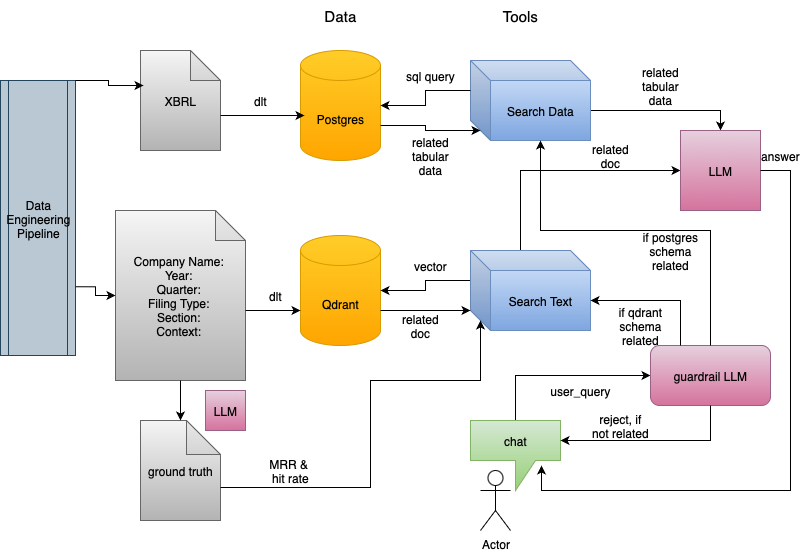

The diagram above was exported from draw.io. Its source (the exported page's mxGraphModel, read from the mxfile embedded in the PNG):
<mxGraphModel dx="946" dy="551" grid="1" gridSize="10" guides="1" tooltips="1" connect="1" arrows="1" fold="1" page="1" pageScale="1" pageWidth="850" pageHeight="1100" math="0" shadow="0">
  <root>
    <mxCell id="0" />
    <mxCell id="1" parent="0" />
    <mxCell id="1K-YQxcL1oL9MdZPrGHK-2" value="Company Name:&amp;nbsp;&lt;div&gt;Year:&amp;nbsp;&lt;/div&gt;&lt;div&gt;Quarter:&amp;nbsp;&lt;/div&gt;&lt;div&gt;Filing Type:&amp;nbsp;&lt;/div&gt;&lt;div&gt;Section:&amp;nbsp;&lt;/div&gt;&lt;div&gt;Context:&amp;nbsp;&lt;/div&gt;" style="shape=note;whiteSpace=wrap;html=1;backgroundOutline=1;darkOpacity=0.05;fillColor=#f5f5f5;gradientColor=#b3b3b3;strokeColor=#666666;" parent="1" vertex="1">
      <mxGeometry x="135" y="240" width="130" height="170" as="geometry" />
    </mxCell>
    <mxCell id="1K-YQxcL1oL9MdZPrGHK-3" value="Qdrant" style="shape=cylinder3;whiteSpace=wrap;html=1;boundedLbl=1;backgroundOutline=1;size=15;fillColor=#ffcd28;gradientColor=#ffa500;strokeColor=#d79b00;" parent="1" vertex="1">
      <mxGeometry x="320" y="265" width="80" height="110" as="geometry" />
    </mxCell>
    <mxCell id="1K-YQxcL1oL9MdZPrGHK-20" style="edgeStyle=orthogonalEdgeStyle;rounded=0;orthogonalLoop=1;jettySize=auto;html=1;exitX=0;exitY=0;exitDx=0;exitDy=30;exitPerimeter=0;" parent="1" source="1K-YQxcL1oL9MdZPrGHK-4" target="1K-YQxcL1oL9MdZPrGHK-3" edge="1">
      <mxGeometry relative="1" as="geometry" />
    </mxCell>
    <mxCell id="1K-YQxcL1oL9MdZPrGHK-34" style="edgeStyle=orthogonalEdgeStyle;rounded=0;orthogonalLoop=1;jettySize=auto;html=1;exitX=0;exitY=0;exitDx=50;exitDy=0;exitPerimeter=0;entryX=0;entryY=0.5;entryDx=0;entryDy=0;" parent="1" source="1K-YQxcL1oL9MdZPrGHK-4" target="1K-YQxcL1oL9MdZPrGHK-28" edge="1">
      <mxGeometry relative="1" as="geometry" />
    </mxCell>
    <mxCell id="1K-YQxcL1oL9MdZPrGHK-4" value="Search Text" style="shape=cube;whiteSpace=wrap;html=1;boundedLbl=1;backgroundOutline=1;darkOpacity=0.05;darkOpacity2=0.1;fillColor=#dae8fc;gradientColor=#7ea6e0;strokeColor=#6c8ebf;" parent="1" vertex="1">
      <mxGeometry x="490" y="280" width="120" height="80" as="geometry" />
    </mxCell>
    <mxCell id="1K-YQxcL1oL9MdZPrGHK-5" value="Postgres" style="shape=cylinder3;whiteSpace=wrap;html=1;boundedLbl=1;backgroundOutline=1;size=15;fillColor=#ffcd28;gradientColor=#ffa500;strokeColor=#d79b00;" parent="1" vertex="1">
      <mxGeometry x="320" y="80" width="80" height="110" as="geometry" />
    </mxCell>
    <mxCell id="wzPr9KLLl-hmIyW5eggN-7" style="edgeStyle=orthogonalEdgeStyle;rounded=0;orthogonalLoop=1;jettySize=auto;html=1;exitX=0;exitY=0;exitDx=120;exitDy=50;exitPerimeter=0;entryX=0.5;entryY=0;entryDx=0;entryDy=0;" edge="1" parent="1" source="1K-YQxcL1oL9MdZPrGHK-6" target="1K-YQxcL1oL9MdZPrGHK-28">
      <mxGeometry relative="1" as="geometry" />
    </mxCell>
    <mxCell id="1K-YQxcL1oL9MdZPrGHK-6" value="Search Data" style="shape=cube;whiteSpace=wrap;html=1;boundedLbl=1;backgroundOutline=1;darkOpacity=0.05;darkOpacity2=0.1;fillColor=#dae8fc;gradientColor=#7ea6e0;strokeColor=#6c8ebf;" parent="1" vertex="1">
      <mxGeometry x="490" y="90" width="120" height="80" as="geometry" />
    </mxCell>
    <mxCell id="1K-YQxcL1oL9MdZPrGHK-7" value="XBRL" style="shape=note;whiteSpace=wrap;html=1;backgroundOutline=1;darkOpacity=0.05;fillColor=#f5f5f5;gradientColor=#b3b3b3;strokeColor=#666666;" parent="1" vertex="1">
      <mxGeometry x="160" y="80" width="80" height="100" as="geometry" />
    </mxCell>
    <mxCell id="1K-YQxcL1oL9MdZPrGHK-8" value="Tools" style="text;html=1;align=center;verticalAlign=middle;whiteSpace=wrap;rounded=0;fontSize=15;" parent="1" vertex="1">
      <mxGeometry x="510" y="30" width="60" height="30" as="geometry" />
    </mxCell>
    <mxCell id="1K-YQxcL1oL9MdZPrGHK-9" value="Data" style="text;html=1;align=center;verticalAlign=middle;whiteSpace=wrap;rounded=0;fontSize=15;" parent="1" vertex="1">
      <mxGeometry x="330" y="30" width="60" height="30" as="geometry" />
    </mxCell>
    <mxCell id="1K-YQxcL1oL9MdZPrGHK-10" value="Data Engineering Pipeline" style="shape=process;whiteSpace=wrap;html=1;backgroundOutline=1;fillColor=#bac8d3;strokeColor=#23445d;" parent="1" vertex="1">
      <mxGeometry x="20" y="110" width="75" height="275" as="geometry" />
    </mxCell>
    <mxCell id="1K-YQxcL1oL9MdZPrGHK-11" value="ground truth" style="shape=note;whiteSpace=wrap;html=1;backgroundOutline=1;darkOpacity=0.05;size=34;fillColor=#f5f5f5;gradientColor=#b3b3b3;strokeColor=#666666;" parent="1" vertex="1">
      <mxGeometry x="160" y="450" width="80" height="100" as="geometry" />
    </mxCell>
    <mxCell id="1K-YQxcL1oL9MdZPrGHK-12" style="edgeStyle=orthogonalEdgeStyle;rounded=0;orthogonalLoop=1;jettySize=auto;html=1;exitX=1;exitY=0;exitDx=0;exitDy=0;entryX=0.038;entryY=0.35;entryDx=0;entryDy=0;entryPerimeter=0;" parent="1" source="1K-YQxcL1oL9MdZPrGHK-10" target="1K-YQxcL1oL9MdZPrGHK-7" edge="1">
      <mxGeometry relative="1" as="geometry">
        <Array as="points">
          <mxPoint x="128" y="110" />
          <mxPoint x="128" y="115" />
        </Array>
      </mxGeometry>
    </mxCell>
    <mxCell id="1K-YQxcL1oL9MdZPrGHK-13" style="edgeStyle=orthogonalEdgeStyle;rounded=0;orthogonalLoop=1;jettySize=auto;html=1;exitX=1;exitY=0.75;exitDx=0;exitDy=0;entryX=0;entryY=0.5;entryDx=0;entryDy=0;entryPerimeter=0;" parent="1" source="1K-YQxcL1oL9MdZPrGHK-10" target="1K-YQxcL1oL9MdZPrGHK-2" edge="1">
      <mxGeometry relative="1" as="geometry" />
    </mxCell>
    <mxCell id="1K-YQxcL1oL9MdZPrGHK-14" style="edgeStyle=orthogonalEdgeStyle;rounded=0;orthogonalLoop=1;jettySize=auto;html=1;exitX=0.5;exitY=1;exitDx=0;exitDy=0;exitPerimeter=0;entryX=0.5;entryY=0;entryDx=0;entryDy=0;entryPerimeter=0;" parent="1" source="1K-YQxcL1oL9MdZPrGHK-2" target="1K-YQxcL1oL9MdZPrGHK-11" edge="1">
      <mxGeometry relative="1" as="geometry" />
    </mxCell>
    <mxCell id="1K-YQxcL1oL9MdZPrGHK-15" style="edgeStyle=orthogonalEdgeStyle;rounded=0;orthogonalLoop=1;jettySize=auto;html=1;exitX=0;exitY=0;exitDx=130;exitDy=100;exitPerimeter=0;entryX=0;entryY=0;entryDx=0;entryDy=75;entryPerimeter=0;" parent="1" source="1K-YQxcL1oL9MdZPrGHK-2" target="1K-YQxcL1oL9MdZPrGHK-3" edge="1">
      <mxGeometry relative="1" as="geometry" />
    </mxCell>
    <mxCell id="1K-YQxcL1oL9MdZPrGHK-16" style="edgeStyle=orthogonalEdgeStyle;rounded=0;orthogonalLoop=1;jettySize=auto;html=1;exitX=0;exitY=0;exitDx=80;exitDy=65;exitPerimeter=0;entryX=0.05;entryY=0.591;entryDx=0;entryDy=0;entryPerimeter=0;" parent="1" source="1K-YQxcL1oL9MdZPrGHK-7" target="1K-YQxcL1oL9MdZPrGHK-5" edge="1">
      <mxGeometry relative="1" as="geometry" />
    </mxCell>
    <mxCell id="1K-YQxcL1oL9MdZPrGHK-17" value="dlt" style="text;html=1;align=center;verticalAlign=middle;whiteSpace=wrap;rounded=0;" parent="1" vertex="1">
      <mxGeometry x="250" y="115" width="60" height="30" as="geometry" />
    </mxCell>
    <mxCell id="1K-YQxcL1oL9MdZPrGHK-18" value="dlt" style="text;html=1;align=center;verticalAlign=middle;whiteSpace=wrap;rounded=0;" parent="1" vertex="1">
      <mxGeometry x="265" y="310" width="60" height="30" as="geometry" />
    </mxCell>
    <mxCell id="1K-YQxcL1oL9MdZPrGHK-19" style="edgeStyle=orthogonalEdgeStyle;rounded=0;orthogonalLoop=1;jettySize=auto;html=1;exitX=0;exitY=0;exitDx=0;exitDy=30;exitPerimeter=0;entryX=1;entryY=0.5;entryDx=0;entryDy=0;entryPerimeter=0;" parent="1" source="1K-YQxcL1oL9MdZPrGHK-6" target="1K-YQxcL1oL9MdZPrGHK-5" edge="1">
      <mxGeometry relative="1" as="geometry" />
    </mxCell>
    <mxCell id="1K-YQxcL1oL9MdZPrGHK-21" value="vector" style="text;html=1;align=center;verticalAlign=middle;whiteSpace=wrap;rounded=0;" parent="1" vertex="1">
      <mxGeometry x="420" y="280" width="60" height="30" as="geometry" />
    </mxCell>
    <mxCell id="1K-YQxcL1oL9MdZPrGHK-22" value="sql query" style="text;html=1;align=center;verticalAlign=middle;whiteSpace=wrap;rounded=0;" parent="1" vertex="1">
      <mxGeometry x="420" y="90" width="60" height="30" as="geometry" />
    </mxCell>
    <mxCell id="1K-YQxcL1oL9MdZPrGHK-25" value="Actor" style="shape=umlActor;verticalLabelPosition=bottom;verticalAlign=top;html=1;outlineConnect=0;" parent="1" vertex="1">
      <mxGeometry x="500" y="500" width="30" height="60" as="geometry" />
    </mxCell>
    <mxCell id="wzPr9KLLl-hmIyW5eggN-4" style="edgeStyle=orthogonalEdgeStyle;rounded=0;orthogonalLoop=1;jettySize=auto;html=1;exitX=0.5;exitY=0;exitDx=0;exitDy=0;exitPerimeter=0;entryX=0;entryY=0.5;entryDx=0;entryDy=0;" edge="1" parent="1" source="1K-YQxcL1oL9MdZPrGHK-27" target="1K-YQxcL1oL9MdZPrGHK-39">
      <mxGeometry relative="1" as="geometry" />
    </mxCell>
    <mxCell id="1K-YQxcL1oL9MdZPrGHK-27" value="chat" style="shape=callout;whiteSpace=wrap;html=1;perimeter=calloutPerimeter;fillColor=#d5e8d4;gradientColor=#97d077;strokeColor=#82b366;" parent="1" vertex="1">
      <mxGeometry x="490" y="450" width="90" height="70" as="geometry" />
    </mxCell>
    <mxCell id="1K-YQxcL1oL9MdZPrGHK-28" value="LLM" style="whiteSpace=wrap;html=1;aspect=fixed;fillColor=#e6d0de;gradientColor=#d5739d;strokeColor=#996185;" parent="1" vertex="1">
      <mxGeometry x="700" y="160" width="80" height="80" as="geometry" />
    </mxCell>
    <mxCell id="1K-YQxcL1oL9MdZPrGHK-32" value="user_query" style="text;html=1;align=center;verticalAlign=middle;whiteSpace=wrap;rounded=0;" parent="1" vertex="1">
      <mxGeometry x="570" y="405" width="60" height="30" as="geometry" />
    </mxCell>
    <mxCell id="1K-YQxcL1oL9MdZPrGHK-37" style="edgeStyle=orthogonalEdgeStyle;rounded=0;orthogonalLoop=1;jettySize=auto;html=1;exitX=0;exitY=0;exitDx=80;exitDy=67;exitPerimeter=0;entryX=0;entryY=0;entryDx=10;entryDy=70;entryPerimeter=0;" parent="1" source="1K-YQxcL1oL9MdZPrGHK-11" target="1K-YQxcL1oL9MdZPrGHK-4" edge="1">
      <mxGeometry relative="1" as="geometry">
        <Array as="points">
          <mxPoint x="390" y="517" />
          <mxPoint x="390" y="410" />
          <mxPoint x="500" y="410" />
        </Array>
      </mxGeometry>
    </mxCell>
    <mxCell id="1K-YQxcL1oL9MdZPrGHK-38" value="MRR &amp;amp;&amp;nbsp;&lt;div&gt;hit rate&lt;/div&gt;" style="text;html=1;align=center;verticalAlign=middle;whiteSpace=wrap;rounded=0;" parent="1" vertex="1">
      <mxGeometry x="270" y="485" width="80" height="30" as="geometry" />
    </mxCell>
    <mxCell id="1K-YQxcL1oL9MdZPrGHK-39" value="guardrail LLM" style="rounded=1;whiteSpace=wrap;html=1;fillColor=#e6d0de;gradientColor=#d5739d;strokeColor=#996185;" parent="1" vertex="1">
      <mxGeometry x="670" y="375" width="120" height="60" as="geometry" />
    </mxCell>
    <mxCell id="wzPr9KLLl-hmIyW5eggN-1" style="edgeStyle=orthogonalEdgeStyle;rounded=0;orthogonalLoop=1;jettySize=auto;html=1;exitX=1;exitY=0;exitDx=0;exitDy=75;exitPerimeter=0;entryX=0;entryY=0;entryDx=10;entryDy=70;entryPerimeter=0;" edge="1" parent="1" source="1K-YQxcL1oL9MdZPrGHK-5" target="1K-YQxcL1oL9MdZPrGHK-6">
      <mxGeometry relative="1" as="geometry" />
    </mxCell>
    <mxCell id="wzPr9KLLl-hmIyW5eggN-3" style="edgeStyle=orthogonalEdgeStyle;rounded=0;orthogonalLoop=1;jettySize=auto;html=1;exitX=1;exitY=0.5;exitDx=0;exitDy=0;entryX=0.789;entryY=0.643;entryDx=0;entryDy=0;entryPerimeter=0;" edge="1" parent="1" source="1K-YQxcL1oL9MdZPrGHK-28" target="1K-YQxcL1oL9MdZPrGHK-27">
      <mxGeometry relative="1" as="geometry">
        <Array as="points">
          <mxPoint x="810" y="200" />
          <mxPoint x="810" y="520" />
          <mxPoint x="561" y="520" />
        </Array>
      </mxGeometry>
    </mxCell>
    <mxCell id="wzPr9KLLl-hmIyW5eggN-5" style="edgeStyle=orthogonalEdgeStyle;rounded=0;orthogonalLoop=1;jettySize=auto;html=1;exitX=0.25;exitY=0;exitDx=0;exitDy=0;entryX=0;entryY=0;entryDx=120;entryDy=50;entryPerimeter=0;" edge="1" parent="1" source="1K-YQxcL1oL9MdZPrGHK-39" target="1K-YQxcL1oL9MdZPrGHK-4">
      <mxGeometry relative="1" as="geometry" />
    </mxCell>
    <mxCell id="wzPr9KLLl-hmIyW5eggN-6" style="edgeStyle=orthogonalEdgeStyle;rounded=0;orthogonalLoop=1;jettySize=auto;html=1;exitX=0.5;exitY=0;exitDx=0;exitDy=0;entryX=0;entryY=0;entryDx=70;entryDy=80;entryPerimeter=0;" edge="1" parent="1" source="1K-YQxcL1oL9MdZPrGHK-39" target="1K-YQxcL1oL9MdZPrGHK-6">
      <mxGeometry relative="1" as="geometry">
        <Array as="points">
          <mxPoint x="730" y="260" />
          <mxPoint x="560" y="260" />
        </Array>
      </mxGeometry>
    </mxCell>
    <mxCell id="wzPr9KLLl-hmIyW5eggN-10" style="edgeStyle=orthogonalEdgeStyle;rounded=0;orthogonalLoop=1;jettySize=auto;html=1;exitX=1;exitY=0;exitDx=0;exitDy=75;exitPerimeter=0;entryX=0;entryY=0;entryDx=0;entryDy=60;entryPerimeter=0;" edge="1" parent="1" source="1K-YQxcL1oL9MdZPrGHK-3" target="1K-YQxcL1oL9MdZPrGHK-4">
      <mxGeometry relative="1" as="geometry" />
    </mxCell>
    <mxCell id="wzPr9KLLl-hmIyW5eggN-11" value="related doc" style="text;html=1;align=center;verticalAlign=middle;whiteSpace=wrap;rounded=0;" vertex="1" parent="1">
      <mxGeometry x="410" y="340" width="60" height="30" as="geometry" />
    </mxCell>
    <mxCell id="wzPr9KLLl-hmIyW5eggN-12" value="related tabular data" style="text;html=1;align=center;verticalAlign=middle;whiteSpace=wrap;rounded=0;" vertex="1" parent="1">
      <mxGeometry x="420" y="170" width="60" height="30" as="geometry" />
    </mxCell>
    <mxCell id="wzPr9KLLl-hmIyW5eggN-13" value="related tabular data" style="text;html=1;align=center;verticalAlign=middle;whiteSpace=wrap;rounded=0;" vertex="1" parent="1">
      <mxGeometry x="650" y="100" width="60" height="30" as="geometry" />
    </mxCell>
    <mxCell id="wzPr9KLLl-hmIyW5eggN-14" value="related doc" style="text;html=1;align=center;verticalAlign=middle;whiteSpace=wrap;rounded=0;" vertex="1" parent="1">
      <mxGeometry x="600" y="170" width="60" height="30" as="geometry" />
    </mxCell>
    <mxCell id="wzPr9KLLl-hmIyW5eggN-15" value="answer" style="text;html=1;align=center;verticalAlign=middle;whiteSpace=wrap;rounded=0;" vertex="1" parent="1">
      <mxGeometry x="770" y="170" width="60" height="30" as="geometry" />
    </mxCell>
    <mxCell id="wzPr9KLLl-hmIyW5eggN-16" style="edgeStyle=orthogonalEdgeStyle;rounded=0;orthogonalLoop=1;jettySize=auto;html=1;exitX=0.5;exitY=1;exitDx=0;exitDy=0;entryX=0;entryY=0;entryDx=90;entryDy=20;entryPerimeter=0;" edge="1" parent="1" source="1K-YQxcL1oL9MdZPrGHK-39" target="1K-YQxcL1oL9MdZPrGHK-27">
      <mxGeometry relative="1" as="geometry" />
    </mxCell>
    <mxCell id="wzPr9KLLl-hmIyW5eggN-17" value="reject, if not related" style="text;html=1;align=center;verticalAlign=middle;whiteSpace=wrap;rounded=0;" vertex="1" parent="1">
      <mxGeometry x="610" y="440" width="60" height="30" as="geometry" />
    </mxCell>
    <mxCell id="wzPr9KLLl-hmIyW5eggN-18" value="if qdrant schema related" style="text;html=1;align=center;verticalAlign=middle;whiteSpace=wrap;rounded=0;" vertex="1" parent="1">
      <mxGeometry x="630" y="340" width="60" height="30" as="geometry" />
    </mxCell>
    <mxCell id="wzPr9KLLl-hmIyW5eggN-19" value="if postgres schema related" style="text;html=1;align=center;verticalAlign=middle;whiteSpace=wrap;rounded=0;" vertex="1" parent="1">
      <mxGeometry x="660" y="265" width="60" height="30" as="geometry" />
    </mxCell>
    <mxCell id="wzPr9KLLl-hmIyW5eggN-20" value="LLM" style="whiteSpace=wrap;html=1;aspect=fixed;fillColor=#e6d0de;gradientColor=#d5739d;strokeColor=#996185;" vertex="1" parent="1">
      <mxGeometry x="225" y="420" width="40" height="40" as="geometry" />
    </mxCell>
  </root>
</mxGraphModel>